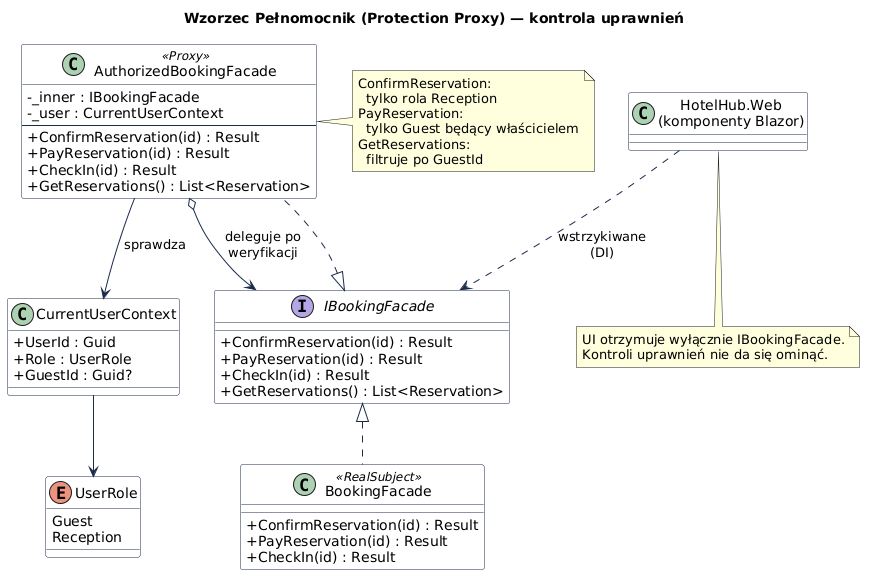

The diagram above was rendered by PlantUML. Its source (embedded in the PNG):
@startuml
skinparam classAttributeIconSize 0
skinparam class {
  BackgroundColor White
  BorderColor #1a2b4a
  ArrowColor #1a2b4a
}
title Wzorzec Pełnomocnik (Protection Proxy) — kontrola uprawnień

class "HotelHub.Web\n(komponenty Blazor)" as UI

interface IBookingFacade {
  + ConfirmReservation(id) : Result
  + PayReservation(id) : Result
  + CheckIn(id) : Result
  + GetReservations() : List<Reservation>
}

class AuthorizedBookingFacade <<Proxy>> {
  - _inner : IBookingFacade
  - _user : CurrentUserContext
  --
  + ConfirmReservation(id) : Result
  + PayReservation(id) : Result
  + CheckIn(id) : Result
  + GetReservations() : List<Reservation>
}

class BookingFacade <<RealSubject>> {
  + ConfirmReservation(id) : Result
  + PayReservation(id) : Result
  + CheckIn(id) : Result
}

class CurrentUserContext {
  + UserId : Guid
  + Role : UserRole
  + GuestId : Guid?
}

enum UserRole {
  Guest
  Reception
}

UI ..> IBookingFacade : wstrzykiwane\n(DI)
IBookingFacade <|.. AuthorizedBookingFacade
IBookingFacade <|.. BookingFacade
AuthorizedBookingFacade o--> IBookingFacade : deleguje po\nweryfikacji
AuthorizedBookingFacade --> CurrentUserContext : sprawdza
CurrentUserContext --> UserRole

note right of AuthorizedBookingFacade
  ConfirmReservation:
    tylko rola Reception
  PayReservation:
    tylko Guest będący właścicielem
  GetReservations:
    filtruje po GuestId
end note

note bottom of UI
  UI otrzymuje wyłącznie IBookingFacade.
  Kontroli uprawnień nie da się ominąć.
end note
@enduml